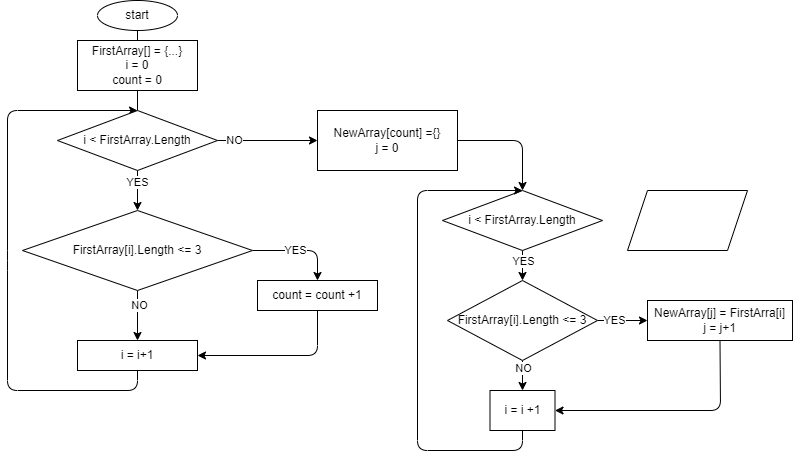

The diagram above was exported from draw.io. Its source (the exported page's mxGraphModel, read from the mxfile embedded in the PNG):
<mxGraphModel dx="1118" dy="411" grid="1" gridSize="10" guides="1" tooltips="1" connect="1" arrows="1" fold="1" page="1" pageScale="1" pageWidth="827" pageHeight="1169" math="0" shadow="0">
  <root>
    <mxCell id="0" />
    <mxCell id="1" parent="0" />
    <mxCell id="4" style="edgeStyle=none;html=1;exitX=0.5;exitY=1;exitDx=0;exitDy=0;entryX=0.5;entryY=0;entryDx=0;entryDy=0;" edge="1" parent="1" source="2">
      <mxGeometry relative="1" as="geometry">
        <mxPoint x="150" y="80" as="targetPoint" />
      </mxGeometry>
    </mxCell>
    <mxCell id="2" value="start" style="ellipse;whiteSpace=wrap;html=1;" vertex="1" parent="1">
      <mxGeometry x="110" y="20" width="80" height="30" as="geometry" />
    </mxCell>
    <mxCell id="10" style="edgeStyle=none;html=1;exitX=1;exitY=0.5;exitDx=0;exitDy=0;entryX=0.5;entryY=0;entryDx=0;entryDy=0;" edge="1" parent="1" source="5" target="9">
      <mxGeometry relative="1" as="geometry">
        <mxPoint x="310" y="270" as="targetPoint" />
        <Array as="points">
          <mxPoint x="330" y="270" />
        </Array>
      </mxGeometry>
    </mxCell>
    <mxCell id="11" value="YES" style="edgeLabel;html=1;align=center;verticalAlign=middle;resizable=0;points=[];" vertex="1" connectable="0" parent="10">
      <mxGeometry x="-0.1158" y="1" relative="1" as="geometry">
        <mxPoint as="offset" />
      </mxGeometry>
    </mxCell>
    <mxCell id="14" style="edgeStyle=none;html=1;exitX=0.5;exitY=1;exitDx=0;exitDy=0;entryX=0.5;entryY=0;entryDx=0;entryDy=0;" edge="1" parent="1" source="5" target="12">
      <mxGeometry relative="1" as="geometry" />
    </mxCell>
    <mxCell id="15" value="NO" style="edgeLabel;html=1;align=center;verticalAlign=middle;resizable=0;points=[];" vertex="1" connectable="0" parent="14">
      <mxGeometry x="-0.44" y="1" relative="1" as="geometry">
        <mxPoint as="offset" />
      </mxGeometry>
    </mxCell>
    <mxCell id="5" value="FirstArray[i].Length &amp;lt;= 3" style="rhombus;whiteSpace=wrap;html=1;" vertex="1" parent="1">
      <mxGeometry x="35" y="230" width="230" height="80" as="geometry" />
    </mxCell>
    <mxCell id="7" value="FirstArray[] = {...}&lt;br&gt;i = 0&lt;br&gt;count = 0" style="rounded=0;whiteSpace=wrap;html=1;" vertex="1" parent="1">
      <mxGeometry x="90" y="60" width="120" height="50" as="geometry" />
    </mxCell>
    <mxCell id="13" style="edgeStyle=none;html=1;exitX=0.5;exitY=1;exitDx=0;exitDy=0;entryX=1;entryY=0.5;entryDx=0;entryDy=0;" edge="1" parent="1" source="9" target="12">
      <mxGeometry relative="1" as="geometry">
        <Array as="points">
          <mxPoint x="330" y="375" />
        </Array>
      </mxGeometry>
    </mxCell>
    <mxCell id="9" value="count = count +1" style="rounded=0;whiteSpace=wrap;html=1;" vertex="1" parent="1">
      <mxGeometry x="270" y="300" width="120" height="30" as="geometry" />
    </mxCell>
    <mxCell id="56" style="edgeStyle=none;html=1;exitX=0.5;exitY=1;exitDx=0;exitDy=0;entryX=0.5;entryY=0;entryDx=0;entryDy=0;" edge="1" parent="1" source="12" target="18">
      <mxGeometry relative="1" as="geometry">
        <Array as="points">
          <mxPoint x="150" y="410" />
          <mxPoint x="20" y="410" />
          <mxPoint x="20" y="280" />
          <mxPoint x="20" y="130" />
        </Array>
      </mxGeometry>
    </mxCell>
    <mxCell id="12" value="i = i+1" style="rounded=0;whiteSpace=wrap;html=1;" vertex="1" parent="1">
      <mxGeometry x="90" y="360" width="120" height="30" as="geometry" />
    </mxCell>
    <mxCell id="24" style="edgeStyle=none;html=1;exitX=0.5;exitY=1;exitDx=0;exitDy=0;entryX=0.5;entryY=0;entryDx=0;entryDy=0;" edge="1" parent="1" source="18" target="5">
      <mxGeometry relative="1" as="geometry" />
    </mxCell>
    <mxCell id="26" value="YES" style="edgeLabel;html=1;align=center;verticalAlign=middle;resizable=0;points=[];" vertex="1" connectable="0" parent="24">
      <mxGeometry x="-0.4667" y="-1" relative="1" as="geometry">
        <mxPoint as="offset" />
      </mxGeometry>
    </mxCell>
    <mxCell id="27" style="edgeStyle=none;html=1;exitX=1;exitY=0.5;exitDx=0;exitDy=0;" edge="1" parent="1" source="18">
      <mxGeometry relative="1" as="geometry">
        <mxPoint x="330" y="160" as="targetPoint" />
      </mxGeometry>
    </mxCell>
    <mxCell id="28" value="NO" style="edgeLabel;html=1;align=center;verticalAlign=middle;resizable=0;points=[];" vertex="1" connectable="0" parent="27">
      <mxGeometry x="-0.68" y="1" relative="1" as="geometry">
        <mxPoint as="offset" />
      </mxGeometry>
    </mxCell>
    <mxCell id="18" value="i &amp;lt; FirstArray.Length" style="rhombus;whiteSpace=wrap;html=1;" vertex="1" parent="1">
      <mxGeometry x="70" y="130" width="160" height="60" as="geometry" />
    </mxCell>
    <mxCell id="19" value="" style="edgeStyle=none;html=1;exitX=0.5;exitY=1;exitDx=0;exitDy=0;entryX=0.5;entryY=0;entryDx=0;entryDy=0;endArrow=none;" edge="1" parent="1" source="7" target="18">
      <mxGeometry relative="1" as="geometry">
        <mxPoint x="150" y="110" as="sourcePoint" />
        <mxPoint x="150" y="230" as="targetPoint" />
      </mxGeometry>
    </mxCell>
    <mxCell id="33" style="edgeStyle=none;html=1;exitX=1;exitY=0.5;exitDx=0;exitDy=0;entryX=0.5;entryY=0;entryDx=0;entryDy=0;" edge="1" parent="1" source="29" target="32">
      <mxGeometry relative="1" as="geometry">
        <Array as="points">
          <mxPoint x="535" y="160" />
        </Array>
      </mxGeometry>
    </mxCell>
    <mxCell id="29" value="NewArray[count] ={}&lt;br&gt;j = 0" style="rounded=0;whiteSpace=wrap;html=1;" vertex="1" parent="1">
      <mxGeometry x="330" y="130" width="140" height="60" as="geometry" />
    </mxCell>
    <mxCell id="51" style="edgeStyle=none;html=1;exitX=1;exitY=0.5;exitDx=0;exitDy=0;entryX=0;entryY=0.5;entryDx=0;entryDy=0;" edge="1" parent="1" source="30" target="36">
      <mxGeometry relative="1" as="geometry" />
    </mxCell>
    <mxCell id="54" value="YES" style="edgeLabel;html=1;align=center;verticalAlign=middle;resizable=0;points=[];" vertex="1" connectable="0" parent="51">
      <mxGeometry x="-0.3714" y="1" relative="1" as="geometry">
        <mxPoint as="offset" />
      </mxGeometry>
    </mxCell>
    <mxCell id="52" style="edgeStyle=none;html=1;exitX=0.5;exitY=1;exitDx=0;exitDy=0;entryX=0.5;entryY=0;entryDx=0;entryDy=0;" edge="1" parent="1" source="30" target="43">
      <mxGeometry relative="1" as="geometry" />
    </mxCell>
    <mxCell id="55" value="NO" style="edgeLabel;html=1;align=center;verticalAlign=middle;resizable=0;points=[];" vertex="1" connectable="0" parent="52">
      <mxGeometry x="-0.55" relative="1" as="geometry">
        <mxPoint as="offset" />
      </mxGeometry>
    </mxCell>
    <mxCell id="30" value="FirstArray[i].Length &amp;lt;= 3" style="rhombus;whiteSpace=wrap;html=1;" vertex="1" parent="1">
      <mxGeometry x="460" y="300" width="150" height="80" as="geometry" />
    </mxCell>
    <mxCell id="34" style="edgeStyle=none;html=1;exitX=0.5;exitY=1;exitDx=0;exitDy=0;entryX=0.5;entryY=0;entryDx=0;entryDy=0;" edge="1" parent="1" source="32" target="30">
      <mxGeometry relative="1" as="geometry">
        <Array as="points">
          <mxPoint x="535" y="260" />
          <mxPoint x="535" y="270" />
        </Array>
      </mxGeometry>
    </mxCell>
    <mxCell id="35" value="YES" style="edgeLabel;html=1;align=center;verticalAlign=middle;resizable=0;points=[];" vertex="1" connectable="0" parent="34">
      <mxGeometry x="-0.4308" y="-3" relative="1" as="geometry">
        <mxPoint x="3" y="16" as="offset" />
      </mxGeometry>
    </mxCell>
    <mxCell id="32" value="i &amp;lt; FirstArray.Length" style="rhombus;whiteSpace=wrap;html=1;" vertex="1" parent="1">
      <mxGeometry x="455" y="210" width="160" height="60" as="geometry" />
    </mxCell>
    <mxCell id="53" style="edgeStyle=none;html=1;exitX=0.5;exitY=1;exitDx=0;exitDy=0;entryX=1;entryY=0.5;entryDx=0;entryDy=0;" edge="1" parent="1" source="36" target="43">
      <mxGeometry relative="1" as="geometry">
        <Array as="points">
          <mxPoint x="733" y="430" />
        </Array>
      </mxGeometry>
    </mxCell>
    <mxCell id="36" value="NewArray[j] = FirstArra[i]&lt;br&gt;j = j+1" style="rounded=0;whiteSpace=wrap;html=1;" vertex="1" parent="1">
      <mxGeometry x="660" y="320" width="145" height="40" as="geometry" />
    </mxCell>
    <mxCell id="57" style="edgeStyle=none;html=1;exitX=0.5;exitY=1;exitDx=0;exitDy=0;entryX=0.5;entryY=0;entryDx=0;entryDy=0;" edge="1" parent="1" source="43" target="32">
      <mxGeometry relative="1" as="geometry">
        <Array as="points">
          <mxPoint x="535" y="470" />
          <mxPoint x="430" y="470" />
          <mxPoint x="430" y="210" />
        </Array>
      </mxGeometry>
    </mxCell>
    <mxCell id="43" value="i = i +1" style="rounded=0;whiteSpace=wrap;html=1;" vertex="1" parent="1">
      <mxGeometry x="502.5" y="410" width="65" height="40" as="geometry" />
    </mxCell>
    <mxCell id="59" value="" style="shape=parallelogram;perimeter=parallelogramPerimeter;whiteSpace=wrap;html=1;fixedSize=1;" vertex="1" parent="1">
      <mxGeometry x="640" y="210" width="120" height="60" as="geometry" />
    </mxCell>
  </root>
</mxGraphModel>